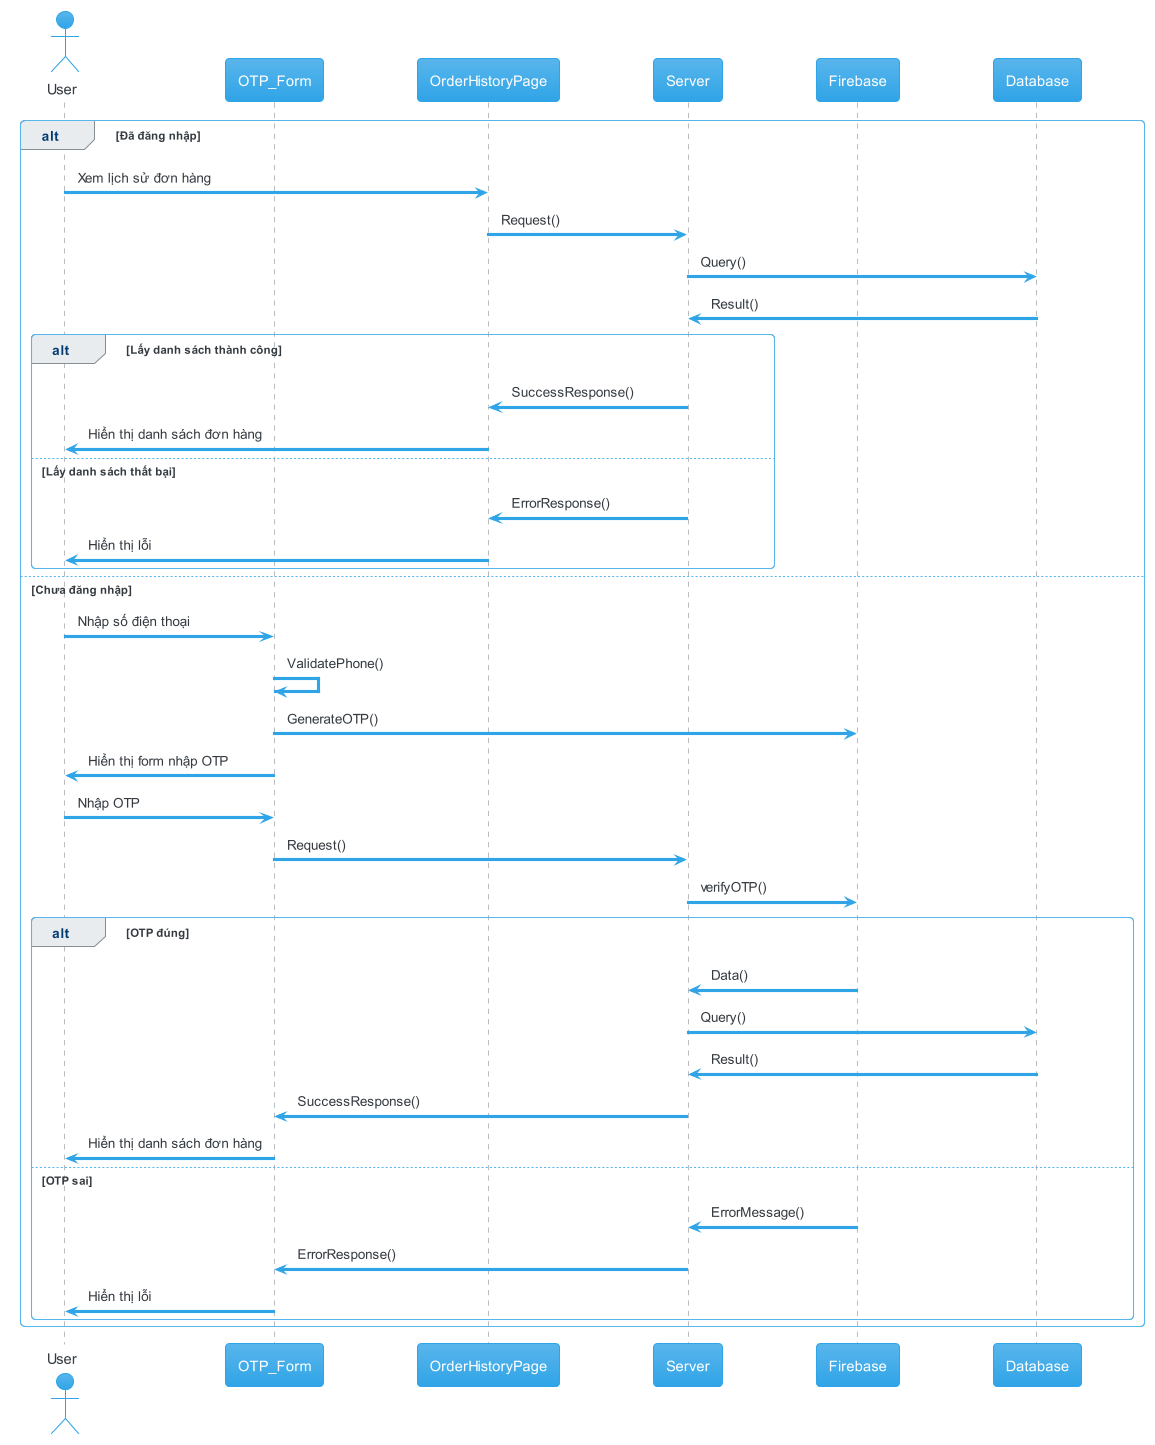

The diagram above was rendered by PlantUML. Its source (embedded in the PNG):
@startuml order history
!theme cerulean

actor       User       as u
participant OTP_Form as otp
participant OrderHistoryPage as ohp
participant Server as s
participant Firebase as f
participant Database as d

alt Đã đăng nhập
  u -> ohp: Xem lịch sử đơn hàng
  ohp -> s: Request()
  s -> d: Query()
  d -> s: Result()

  alt Lấy danh sách thành công
    s -> ohp: SuccessResponse()
    ohp -> u: Hiển thị danh sách đơn hàng
  else Lấy danh sách thất bại
    s -> ohp: ErrorResponse()
    ohp -> u: Hiển thị lỗi
  end
else Chưa đăng nhập
  u -> otp: Nhập số điện thoại
  otp -> otp: ValidatePhone()
  otp -> f: GenerateOTP()
  otp -> u: Hiển thị form nhập OTP
  u -> otp: Nhập OTP
  otp -> s: Request()
  s -> f: verifyOTP()
  alt OTP đúng
    f -> s: Data()
    s -> d: Query()
    d -> s: Result()
    s -> otp: SuccessResponse()
    otp -> u: Hiển thị danh sách đơn hàng
  else OTP sai
    f -> s: ErrorMessage()
    s -> otp: ErrorResponse()
    otp -> u: Hiển thị lỗi
  end
end


@enduml